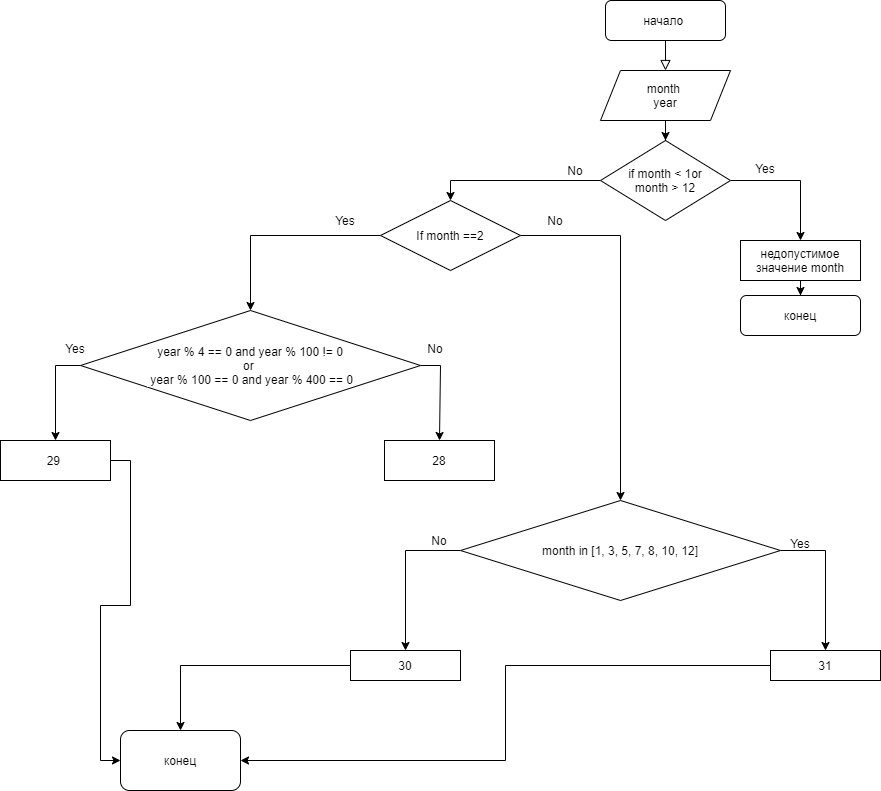

The diagram above was exported from draw.io. Its source (the exported page's mxGraphModel, read from the mxfile embedded in the PNG):
<mxGraphModel dx="2198" dy="817" grid="1" gridSize="10" guides="1" tooltips="1" connect="1" arrows="1" fold="1" page="1" pageScale="1" pageWidth="827" pageHeight="1169" math="0" shadow="0">
  <root>
    <mxCell id="WIyWlLk6GJQsqaUBKTNV-0" />
    <mxCell id="WIyWlLk6GJQsqaUBKTNV-1" parent="WIyWlLk6GJQsqaUBKTNV-0" />
    <mxCell id="WIyWlLk6GJQsqaUBKTNV-2" value="" style="rounded=0;html=1;jettySize=auto;orthogonalLoop=1;fontSize=11;endArrow=block;endFill=0;endSize=8;strokeWidth=1;shadow=0;labelBackgroundColor=none;edgeStyle=orthogonalEdgeStyle;entryX=0.5;entryY=0;entryDx=0;entryDy=0;" parent="WIyWlLk6GJQsqaUBKTNV-1" source="WIyWlLk6GJQsqaUBKTNV-3" target="IdH9ZdR0O35ZAlX85AFr-8" edge="1">
      <mxGeometry relative="1" as="geometry">
        <mxPoint x="420" y="150" as="targetPoint" />
      </mxGeometry>
    </mxCell>
    <mxCell id="WIyWlLk6GJQsqaUBKTNV-3" value="начало&amp;nbsp;" style="rounded=1;whiteSpace=wrap;html=1;fontSize=12;glass=0;strokeWidth=1;shadow=0;" parent="WIyWlLk6GJQsqaUBKTNV-1" vertex="1">
      <mxGeometry x="525" y="10" width="120" height="40" as="geometry" />
    </mxCell>
    <mxCell id="IdH9ZdR0O35ZAlX85AFr-23" style="edgeStyle=orthogonalEdgeStyle;rounded=0;orthogonalLoop=1;jettySize=auto;html=1;entryX=0.5;entryY=0;entryDx=0;entryDy=0;fontSize=10;fontColor=#000000;" parent="WIyWlLk6GJQsqaUBKTNV-1" source="IdH9ZdR0O35ZAlX85AFr-1" target="IdH9ZdR0O35ZAlX85AFr-12" edge="1">
      <mxGeometry relative="1" as="geometry" />
    </mxCell>
    <mxCell id="IdH9ZdR0O35ZAlX85AFr-25" style="edgeStyle=orthogonalEdgeStyle;rounded=0;orthogonalLoop=1;jettySize=auto;html=1;entryX=0.5;entryY=0;entryDx=0;entryDy=0;fontSize=10;fontColor=#000000;" parent="WIyWlLk6GJQsqaUBKTNV-1" source="IdH9ZdR0O35ZAlX85AFr-1" target="IdH9ZdR0O35ZAlX85AFr-15" edge="1">
      <mxGeometry relative="1" as="geometry" />
    </mxCell>
    <mxCell id="IdH9ZdR0O35ZAlX85AFr-1" value="if month &amp;lt; 1or&lt;br&gt;month &amp;gt; 12" style="rhombus;whiteSpace=wrap;html=1;" parent="WIyWlLk6GJQsqaUBKTNV-1" vertex="1">
      <mxGeometry x="520" y="150" width="130" height="80" as="geometry" />
    </mxCell>
    <mxCell id="IdH9ZdR0O35ZAlX85AFr-30" style="edgeStyle=orthogonalEdgeStyle;rounded=0;orthogonalLoop=1;jettySize=auto;html=1;entryX=0.5;entryY=0;entryDx=0;entryDy=0;fontSize=10;fontColor=#000000;" parent="WIyWlLk6GJQsqaUBKTNV-1" source="IdH9ZdR0O35ZAlX85AFr-8" target="IdH9ZdR0O35ZAlX85AFr-1" edge="1">
      <mxGeometry relative="1" as="geometry" />
    </mxCell>
    <mxCell id="IdH9ZdR0O35ZAlX85AFr-8" value="&lt;span&gt;month&amp;nbsp;&lt;/span&gt;&lt;br&gt;&lt;span&gt;year&lt;/span&gt;" style="shape=parallelogram;perimeter=parallelogramPerimeter;whiteSpace=wrap;html=1;fixedSize=1;" parent="WIyWlLk6GJQsqaUBKTNV-1" vertex="1">
      <mxGeometry x="520" y="80" width="130" height="50" as="geometry" />
    </mxCell>
    <mxCell id="IdH9ZdR0O35ZAlX85AFr-10" value="No" style="text;html=1;strokeColor=none;fillColor=none;align=center;verticalAlign=middle;whiteSpace=wrap;rounded=0;" parent="WIyWlLk6GJQsqaUBKTNV-1" vertex="1">
      <mxGeometry x="470" y="170" width="50" height="20" as="geometry" />
    </mxCell>
    <mxCell id="IdH9ZdR0O35ZAlX85AFr-11" value="Yes" style="text;html=1;strokeColor=none;fillColor=none;align=center;verticalAlign=middle;whiteSpace=wrap;rounded=0;" parent="WIyWlLk6GJQsqaUBKTNV-1" vertex="1">
      <mxGeometry x="660" y="165" width="50" height="25" as="geometry" />
    </mxCell>
    <mxCell id="IdH9ZdR0O35ZAlX85AFr-14" style="edgeStyle=orthogonalEdgeStyle;rounded=0;orthogonalLoop=1;jettySize=auto;html=1;entryX=0.5;entryY=0;entryDx=0;entryDy=0;" parent="WIyWlLk6GJQsqaUBKTNV-1" source="IdH9ZdR0O35ZAlX85AFr-12" target="IdH9ZdR0O35ZAlX85AFr-13" edge="1">
      <mxGeometry relative="1" as="geometry" />
    </mxCell>
    <mxCell id="IdH9ZdR0O35ZAlX85AFr-12" value="недопустимое значение month" style="rounded=0;whiteSpace=wrap;html=1;" parent="WIyWlLk6GJQsqaUBKTNV-1" vertex="1">
      <mxGeometry x="660" y="250" width="120" height="40" as="geometry" />
    </mxCell>
    <mxCell id="IdH9ZdR0O35ZAlX85AFr-13" value="конец" style="rounded=1;whiteSpace=wrap;html=1;" parent="WIyWlLk6GJQsqaUBKTNV-1" vertex="1">
      <mxGeometry x="660" y="305" width="120" height="40" as="geometry" />
    </mxCell>
    <mxCell id="IdH9ZdR0O35ZAlX85AFr-33" style="edgeStyle=orthogonalEdgeStyle;rounded=0;orthogonalLoop=1;jettySize=auto;html=1;fontSize=10;fontColor=#000000;entryX=0.5;entryY=0;entryDx=0;entryDy=0;" parent="WIyWlLk6GJQsqaUBKTNV-1" source="IdH9ZdR0O35ZAlX85AFr-15" target="IdH9ZdR0O35ZAlX85AFr-22" edge="1">
      <mxGeometry relative="1" as="geometry">
        <mxPoint x="230" y="310" as="targetPoint" />
        <Array as="points">
          <mxPoint x="170" y="245" />
        </Array>
      </mxGeometry>
    </mxCell>
    <mxCell id="IdH9ZdR0O35ZAlX85AFr-47" style="edgeStyle=orthogonalEdgeStyle;rounded=0;orthogonalLoop=1;jettySize=auto;html=1;entryX=0.5;entryY=0;entryDx=0;entryDy=0;fontSize=12;fontColor=#000000;exitX=1;exitY=0.5;exitDx=0;exitDy=0;" parent="WIyWlLk6GJQsqaUBKTNV-1" source="IdH9ZdR0O35ZAlX85AFr-15" target="IdH9ZdR0O35ZAlX85AFr-44" edge="1">
      <mxGeometry relative="1" as="geometry" />
    </mxCell>
    <mxCell id="IdH9ZdR0O35ZAlX85AFr-15" value="If month ==2" style="rhombus;whiteSpace=wrap;html=1;" parent="WIyWlLk6GJQsqaUBKTNV-1" vertex="1">
      <mxGeometry x="300" y="210" width="140" height="70" as="geometry" />
    </mxCell>
    <mxCell id="IdH9ZdR0O35ZAlX85AFr-36" style="edgeStyle=orthogonalEdgeStyle;rounded=0;orthogonalLoop=1;jettySize=auto;html=1;fontSize=12;fontColor=#000000;entryX=0.5;entryY=0;entryDx=0;entryDy=0;exitX=0;exitY=0.5;exitDx=0;exitDy=0;" parent="WIyWlLk6GJQsqaUBKTNV-1" source="IdH9ZdR0O35ZAlX85AFr-22" target="IdH9ZdR0O35ZAlX85AFr-37" edge="1">
      <mxGeometry relative="1" as="geometry">
        <mxPoint x="50" y="470" as="targetPoint" />
      </mxGeometry>
    </mxCell>
    <mxCell id="IdH9ZdR0O35ZAlX85AFr-41" style="edgeStyle=orthogonalEdgeStyle;rounded=0;orthogonalLoop=1;jettySize=auto;html=1;entryX=0.5;entryY=0;entryDx=0;entryDy=0;fontSize=12;fontColor=#000000;exitX=1;exitY=0.5;exitDx=0;exitDy=0;" parent="WIyWlLk6GJQsqaUBKTNV-1" source="IdH9ZdR0O35ZAlX85AFr-22" target="IdH9ZdR0O35ZAlX85AFr-39" edge="1">
      <mxGeometry relative="1" as="geometry">
        <Array as="points">
          <mxPoint x="360" y="375" />
          <mxPoint x="360" y="450" />
        </Array>
      </mxGeometry>
    </mxCell>
    <mxCell id="IdH9ZdR0O35ZAlX85AFr-22" value="&lt;font&gt;&lt;span class=&quot;pl-s1&quot; style=&quot;background-color: rgb(255 , 255 , 255) ; box-sizing: border-box&quot;&gt;year&lt;/span&gt; &lt;span class=&quot;pl-c1&quot; style=&quot;background-color: rgb(255 , 255 , 255) ; box-sizing: border-box&quot;&gt;%&lt;/span&gt; &lt;span class=&quot;pl-c1&quot; style=&quot;background-color: rgb(255 , 255 , 255) ; box-sizing: border-box&quot;&gt;4&lt;/span&gt; &lt;span class=&quot;pl-c1&quot; style=&quot;background-color: rgb(255 , 255 , 255) ; box-sizing: border-box&quot;&gt;==&lt;/span&gt; &lt;span class=&quot;pl-c1&quot; style=&quot;background-color: rgb(255 , 255 , 255) ; box-sizing: border-box&quot;&gt;0&lt;/span&gt; &lt;span class=&quot;pl-c1&quot; style=&quot;background-color: rgb(255 , 255 , 255) ; box-sizing: border-box&quot;&gt;and&lt;/span&gt; &lt;span class=&quot;pl-s1&quot; style=&quot;background-color: rgb(255 , 255 , 255) ; box-sizing: border-box&quot;&gt;year&lt;/span&gt; &lt;span class=&quot;pl-c1&quot; style=&quot;background-color: rgb(255 , 255 , 255) ; box-sizing: border-box&quot;&gt;%&lt;/span&gt; &lt;span class=&quot;pl-c1&quot; style=&quot;background-color: rgb(255 , 255 , 255) ; box-sizing: border-box&quot;&gt;100&lt;/span&gt; &lt;span class=&quot;pl-c1&quot; style=&quot;background-color: rgb(255 , 255 , 255) ; box-sizing: border-box&quot;&gt;!=&lt;/span&gt; &lt;span class=&quot;pl-c1&quot; style=&quot;box-sizing: border-box&quot;&gt;&lt;span style=&quot;background-color: rgb(255 , 255 , 255)&quot;&gt;0&lt;/span&gt;&lt;br&gt;&lt;span style=&quot;background-color: rgb(255 , 255 , 255)&quot;&gt;or&amp;nbsp;&lt;/span&gt;&lt;br&gt;&lt;span style=&quot;background-color: rgb(255 , 255 , 255)&quot;&gt;&amp;nbsp;&lt;span class=&quot;pl-s1&quot; style=&quot;box-sizing: border-box&quot;&gt;year&lt;/span&gt; &lt;span class=&quot;pl-c1&quot; style=&quot;box-sizing: border-box&quot;&gt;%&lt;/span&gt; &lt;span class=&quot;pl-c1&quot; style=&quot;box-sizing: border-box&quot;&gt;100&lt;/span&gt; &lt;span class=&quot;pl-c1&quot; style=&quot;box-sizing: border-box&quot;&gt;==&lt;/span&gt; &lt;span class=&quot;pl-c1&quot; style=&quot;box-sizing: border-box&quot;&gt;0&lt;/span&gt; &lt;span class=&quot;pl-c1&quot; style=&quot;box-sizing: border-box&quot;&gt;and&lt;/span&gt; &lt;span class=&quot;pl-s1&quot; style=&quot;box-sizing: border-box&quot;&gt;year&lt;/span&gt; &lt;span class=&quot;pl-c1&quot; style=&quot;box-sizing: border-box&quot;&gt;%&lt;/span&gt; &lt;span class=&quot;pl-c1&quot; style=&quot;box-sizing: border-box&quot;&gt;400&lt;/span&gt; &lt;span class=&quot;pl-c1&quot; style=&quot;box-sizing: border-box&quot;&gt;==&lt;/span&gt; &lt;span class=&quot;pl-c1&quot; style=&quot;box-sizing: border-box&quot;&gt;0&lt;/span&gt;&lt;/span&gt;&lt;br&gt;&lt;/span&gt;&lt;/font&gt;" style="rhombus;whiteSpace=wrap;html=1;" parent="WIyWlLk6GJQsqaUBKTNV-1" vertex="1">
      <mxGeometry y="320" width="340" height="110" as="geometry" />
    </mxCell>
    <mxCell id="IdH9ZdR0O35ZAlX85AFr-28" value="Yes" style="text;html=1;strokeColor=none;fillColor=none;align=center;verticalAlign=middle;whiteSpace=wrap;rounded=0;" parent="WIyWlLk6GJQsqaUBKTNV-1" vertex="1">
      <mxGeometry x="-30" y="345" width="50" height="25" as="geometry" />
    </mxCell>
    <mxCell id="IdH9ZdR0O35ZAlX85AFr-55" style="edgeStyle=orthogonalEdgeStyle;rounded=0;orthogonalLoop=1;jettySize=auto;html=1;entryX=0;entryY=0.5;entryDx=0;entryDy=0;fontSize=12;fontColor=#000000;" parent="WIyWlLk6GJQsqaUBKTNV-1" source="IdH9ZdR0O35ZAlX85AFr-37" target="IdH9ZdR0O35ZAlX85AFr-54" edge="1">
      <mxGeometry relative="1" as="geometry" />
    </mxCell>
    <mxCell id="IdH9ZdR0O35ZAlX85AFr-37" value="29&amp;nbsp;" style="rounded=0;whiteSpace=wrap;html=1;labelBackgroundColor=#FFFFFF;fontSize=12;fontColor=#000000;" parent="WIyWlLk6GJQsqaUBKTNV-1" vertex="1">
      <mxGeometry x="-80" y="450" width="110" height="40" as="geometry" />
    </mxCell>
    <mxCell id="IdH9ZdR0O35ZAlX85AFr-38" value="No" style="text;html=1;strokeColor=none;fillColor=none;align=center;verticalAlign=middle;whiteSpace=wrap;rounded=0;" parent="WIyWlLk6GJQsqaUBKTNV-1" vertex="1">
      <mxGeometry x="330" y="347.5" width="50" height="20" as="geometry" />
    </mxCell>
    <mxCell id="IdH9ZdR0O35ZAlX85AFr-39" value="28&lt;br&gt;" style="rounded=0;whiteSpace=wrap;html=1;labelBackgroundColor=#FFFFFF;fontSize=12;fontColor=#000000;" parent="WIyWlLk6GJQsqaUBKTNV-1" vertex="1">
      <mxGeometry x="304" y="450" width="110" height="40" as="geometry" />
    </mxCell>
    <mxCell id="IdH9ZdR0O35ZAlX85AFr-42" value="No" style="text;html=1;strokeColor=none;fillColor=none;align=center;verticalAlign=middle;whiteSpace=wrap;rounded=0;" parent="WIyWlLk6GJQsqaUBKTNV-1" vertex="1">
      <mxGeometry x="450" y="220" width="50" height="20" as="geometry" />
    </mxCell>
    <mxCell id="IdH9ZdR0O35ZAlX85AFr-43" value="Yes" style="text;html=1;strokeColor=none;fillColor=none;align=center;verticalAlign=middle;whiteSpace=wrap;rounded=0;" parent="WIyWlLk6GJQsqaUBKTNV-1" vertex="1">
      <mxGeometry x="240" y="217.5" width="50" height="25" as="geometry" />
    </mxCell>
    <mxCell id="IdH9ZdR0O35ZAlX85AFr-48" style="edgeStyle=orthogonalEdgeStyle;rounded=0;orthogonalLoop=1;jettySize=auto;html=1;fontSize=12;fontColor=#000000;entryX=0.5;entryY=0;entryDx=0;entryDy=0;exitX=0;exitY=0.5;exitDx=0;exitDy=0;" parent="WIyWlLk6GJQsqaUBKTNV-1" source="IdH9ZdR0O35ZAlX85AFr-44" target="IdH9ZdR0O35ZAlX85AFr-50" edge="1">
      <mxGeometry relative="1" as="geometry">
        <mxPoint x="320" y="650" as="targetPoint" />
      </mxGeometry>
    </mxCell>
    <mxCell id="IdH9ZdR0O35ZAlX85AFr-49" style="edgeStyle=orthogonalEdgeStyle;rounded=0;orthogonalLoop=1;jettySize=auto;html=1;fontSize=12;fontColor=#000000;entryX=0.5;entryY=0;entryDx=0;entryDy=0;exitX=1;exitY=0.5;exitDx=0;exitDy=0;" parent="WIyWlLk6GJQsqaUBKTNV-1" source="IdH9ZdR0O35ZAlX85AFr-44" target="IdH9ZdR0O35ZAlX85AFr-51" edge="1">
      <mxGeometry relative="1" as="geometry">
        <mxPoint x="750" y="650" as="targetPoint" />
      </mxGeometry>
    </mxCell>
    <mxCell id="IdH9ZdR0O35ZAlX85AFr-44" value="&lt;font style=&quot;background-color: rgb(255 , 255 , 255)&quot;&gt;&lt;span class=&quot;pl-s1&quot; style=&quot;box-sizing: border-box&quot;&gt;month&lt;/span&gt; &lt;span class=&quot;pl-c1&quot; style=&quot;box-sizing: border-box&quot;&gt;in&lt;/span&gt; [&lt;span class=&quot;pl-c1&quot; style=&quot;box-sizing: border-box&quot;&gt;1&lt;/span&gt;, &lt;span class=&quot;pl-c1&quot; style=&quot;box-sizing: border-box&quot;&gt;3&lt;/span&gt;, &lt;span class=&quot;pl-c1&quot; style=&quot;box-sizing: border-box&quot;&gt;5&lt;/span&gt;, &lt;span class=&quot;pl-c1&quot; style=&quot;box-sizing: border-box&quot;&gt;7&lt;/span&gt;, &lt;span class=&quot;pl-c1&quot; style=&quot;box-sizing: border-box&quot;&gt;8&lt;/span&gt;, &lt;span class=&quot;pl-c1&quot; style=&quot;box-sizing: border-box&quot;&gt;10&lt;/span&gt;, &lt;span class=&quot;pl-c1&quot; style=&quot;box-sizing: border-box&quot;&gt;12&lt;/span&gt;]&lt;/font&gt;" style="rhombus;whiteSpace=wrap;html=1;labelBackgroundColor=#FFFFFF;fontSize=12;fontColor=#000000;" parent="WIyWlLk6GJQsqaUBKTNV-1" vertex="1">
      <mxGeometry x="380" y="510" width="320" height="100" as="geometry" />
    </mxCell>
    <mxCell id="IdH9ZdR0O35ZAlX85AFr-56" style="edgeStyle=orthogonalEdgeStyle;rounded=0;orthogonalLoop=1;jettySize=auto;html=1;entryX=0.5;entryY=0;entryDx=0;entryDy=0;fontSize=12;fontColor=#000000;" parent="WIyWlLk6GJQsqaUBKTNV-1" source="IdH9ZdR0O35ZAlX85AFr-50" target="IdH9ZdR0O35ZAlX85AFr-54" edge="1">
      <mxGeometry relative="1" as="geometry" />
    </mxCell>
    <mxCell id="IdH9ZdR0O35ZAlX85AFr-50" value="30" style="rounded=0;whiteSpace=wrap;html=1;labelBackgroundColor=#FFFFFF;fontSize=12;fontColor=#000000;" parent="WIyWlLk6GJQsqaUBKTNV-1" vertex="1">
      <mxGeometry x="270" y="660" width="110" height="30" as="geometry" />
    </mxCell>
    <mxCell id="IdH9ZdR0O35ZAlX85AFr-57" style="edgeStyle=orthogonalEdgeStyle;rounded=0;orthogonalLoop=1;jettySize=auto;html=1;entryX=1;entryY=0.5;entryDx=0;entryDy=0;fontSize=12;fontColor=#000000;" parent="WIyWlLk6GJQsqaUBKTNV-1" source="IdH9ZdR0O35ZAlX85AFr-51" target="IdH9ZdR0O35ZAlX85AFr-54" edge="1">
      <mxGeometry relative="1" as="geometry" />
    </mxCell>
    <mxCell id="IdH9ZdR0O35ZAlX85AFr-51" value="31" style="rounded=0;whiteSpace=wrap;html=1;labelBackgroundColor=#FFFFFF;fontSize=12;fontColor=#000000;" parent="WIyWlLk6GJQsqaUBKTNV-1" vertex="1">
      <mxGeometry x="690" y="660" width="110" height="30" as="geometry" />
    </mxCell>
    <mxCell id="IdH9ZdR0O35ZAlX85AFr-52" value="Yes" style="text;html=1;strokeColor=none;fillColor=none;align=center;verticalAlign=middle;whiteSpace=wrap;rounded=0;" parent="WIyWlLk6GJQsqaUBKTNV-1" vertex="1">
      <mxGeometry x="695" y="540" width="50" height="25" as="geometry" />
    </mxCell>
    <mxCell id="IdH9ZdR0O35ZAlX85AFr-53" value="No" style="text;html=1;strokeColor=none;fillColor=none;align=center;verticalAlign=middle;whiteSpace=wrap;rounded=0;" parent="WIyWlLk6GJQsqaUBKTNV-1" vertex="1">
      <mxGeometry x="334" y="540" width="50" height="20" as="geometry" />
    </mxCell>
    <mxCell id="IdH9ZdR0O35ZAlX85AFr-54" value="конец" style="rounded=1;whiteSpace=wrap;html=1;labelBackgroundColor=#FFFFFF;fontSize=12;fontColor=#000000;" parent="WIyWlLk6GJQsqaUBKTNV-1" vertex="1">
      <mxGeometry x="40" y="740" width="120" height="60" as="geometry" />
    </mxCell>
  </root>
</mxGraphModel>